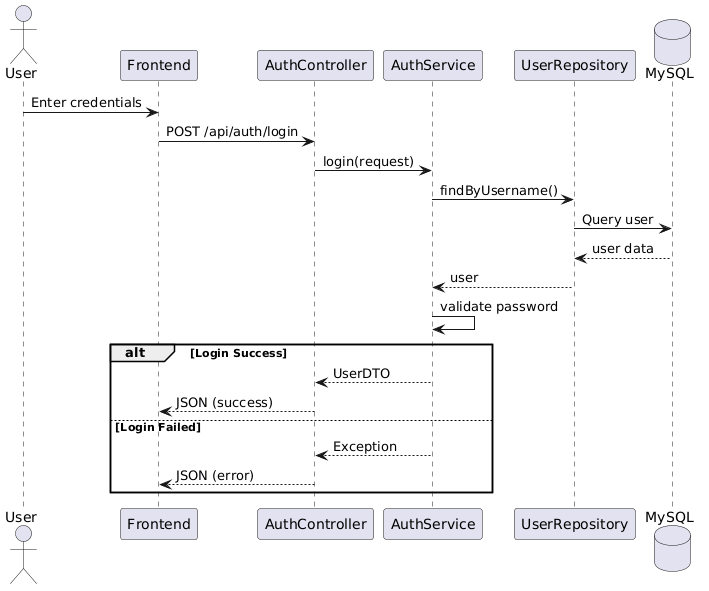

The diagram above was rendered by PlantUML. Its source (embedded in the PNG):
@startuml
actor User
participant Frontend
participant AuthController
participant AuthService
participant UserRepository
database MySQL

User -> Frontend : Enter credentials
Frontend -> AuthController : POST /api/auth/login
AuthController -> AuthService : login(request)
AuthService -> UserRepository : findByUsername()

UserRepository -> MySQL : Query user
MySQL --> UserRepository : user data
UserRepository --> AuthService : user

AuthService -> AuthService : validate password

alt Login Success
AuthService --> AuthController : UserDTO
AuthController --> Frontend : JSON (success)
else Login Failed
AuthService --> AuthController : Exception
AuthController --> Frontend : JSON (error)
end
@enduml